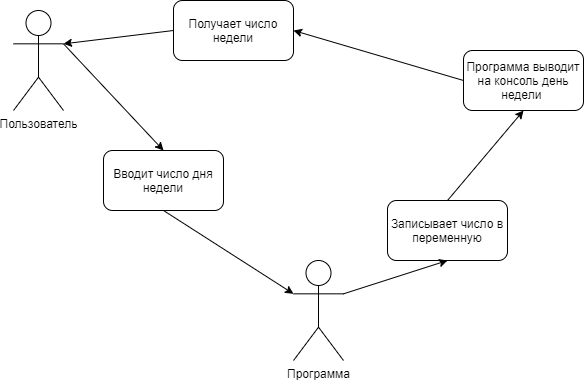

The diagram above was exported from draw.io. Its source (the exported page's mxGraphModel, read from the mxfile embedded in the PNG):
<mxGraphModel dx="1054" dy="613" grid="1" gridSize="10" guides="1" tooltips="1" connect="1" arrows="1" fold="1" page="1" pageScale="1" pageWidth="827" pageHeight="1169" math="0" shadow="0">
  <root>
    <mxCell id="0" />
    <mxCell id="1" parent="0" />
    <mxCell id="0k4GDrDZyXWNXAW3XoSR-3" value="Вводит число дня недели" style="rounded=1;whiteSpace=wrap;html=1;" vertex="1" parent="1">
      <mxGeometry x="130" y="180" width="120" height="60" as="geometry" />
    </mxCell>
    <mxCell id="0k4GDrDZyXWNXAW3XoSR-4" value="Записывает число в переменную" style="rounded=1;whiteSpace=wrap;html=1;" vertex="1" parent="1">
      <mxGeometry x="414" y="230" width="120" height="60" as="geometry" />
    </mxCell>
    <mxCell id="0k4GDrDZyXWNXAW3XoSR-5" value="Программа выводит на консоль день недели&amp;nbsp;" style="rounded=1;whiteSpace=wrap;html=1;" vertex="1" parent="1">
      <mxGeometry x="490" y="80" width="120" height="60" as="geometry" />
    </mxCell>
    <mxCell id="0k4GDrDZyXWNXAW3XoSR-6" value="Получает число недели" style="rounded=1;whiteSpace=wrap;html=1;" vertex="1" parent="1">
      <mxGeometry x="200" y="30" width="120" height="60" as="geometry" />
    </mxCell>
    <mxCell id="0k4GDrDZyXWNXAW3XoSR-7" value="Пользователь" style="shape=umlActor;verticalLabelPosition=bottom;labelBackgroundColor=#ffffff;verticalAlign=top;html=1;outlineConnect=0;" vertex="1" parent="1">
      <mxGeometry x="40" y="40" width="50" height="100" as="geometry" />
    </mxCell>
    <mxCell id="0k4GDrDZyXWNXAW3XoSR-9" value="Программа" style="shape=umlActor;verticalLabelPosition=bottom;labelBackgroundColor=#ffffff;verticalAlign=top;html=1;outlineConnect=0;" vertex="1" parent="1">
      <mxGeometry x="320" y="290" width="50" height="100" as="geometry" />
    </mxCell>
    <mxCell id="0k4GDrDZyXWNXAW3XoSR-11" value="" style="endArrow=classic;html=1;exitX=1;exitY=0.3333333333333333;exitDx=0;exitDy=0;exitPerimeter=0;entryX=0.5;entryY=0;entryDx=0;entryDy=0;" edge="1" parent="1" source="0k4GDrDZyXWNXAW3XoSR-7" target="0k4GDrDZyXWNXAW3XoSR-3">
      <mxGeometry width="50" height="50" relative="1" as="geometry">
        <mxPoint x="390" y="340" as="sourcePoint" />
        <mxPoint x="440" y="290" as="targetPoint" />
      </mxGeometry>
    </mxCell>
    <mxCell id="0k4GDrDZyXWNXAW3XoSR-12" value="" style="endArrow=classic;html=1;exitX=0.5;exitY=1;exitDx=0;exitDy=0;entryX=0;entryY=0.3333333333333333;entryDx=0;entryDy=0;entryPerimeter=0;" edge="1" parent="1" source="0k4GDrDZyXWNXAW3XoSR-3" target="0k4GDrDZyXWNXAW3XoSR-9">
      <mxGeometry width="50" height="50" relative="1" as="geometry">
        <mxPoint x="390" y="340" as="sourcePoint" />
        <mxPoint x="440" y="290" as="targetPoint" />
      </mxGeometry>
    </mxCell>
    <mxCell id="0k4GDrDZyXWNXAW3XoSR-13" value="" style="endArrow=classic;html=1;exitX=1;exitY=0.3333333333333333;exitDx=0;exitDy=0;exitPerimeter=0;entryX=0.5;entryY=1;entryDx=0;entryDy=0;" edge="1" parent="1" source="0k4GDrDZyXWNXAW3XoSR-9" target="0k4GDrDZyXWNXAW3XoSR-4">
      <mxGeometry width="50" height="50" relative="1" as="geometry">
        <mxPoint x="390" y="340" as="sourcePoint" />
        <mxPoint x="440" y="290" as="targetPoint" />
      </mxGeometry>
    </mxCell>
    <mxCell id="0k4GDrDZyXWNXAW3XoSR-14" value="" style="endArrow=classic;html=1;entryX=0.5;entryY=1;entryDx=0;entryDy=0;exitX=0.5;exitY=0;exitDx=0;exitDy=0;" edge="1" parent="1" source="0k4GDrDZyXWNXAW3XoSR-4" target="0k4GDrDZyXWNXAW3XoSR-5">
      <mxGeometry width="50" height="50" relative="1" as="geometry">
        <mxPoint x="390" y="340" as="sourcePoint" />
        <mxPoint x="440" y="290" as="targetPoint" />
      </mxGeometry>
    </mxCell>
    <mxCell id="0k4GDrDZyXWNXAW3XoSR-15" value="" style="endArrow=classic;html=1;exitX=0;exitY=0.5;exitDx=0;exitDy=0;entryX=1;entryY=0.5;entryDx=0;entryDy=0;" edge="1" parent="1" source="0k4GDrDZyXWNXAW3XoSR-5" target="0k4GDrDZyXWNXAW3XoSR-6">
      <mxGeometry width="50" height="50" relative="1" as="geometry">
        <mxPoint x="390" y="340" as="sourcePoint" />
        <mxPoint x="440" y="290" as="targetPoint" />
      </mxGeometry>
    </mxCell>
    <mxCell id="0k4GDrDZyXWNXAW3XoSR-16" value="" style="endArrow=classic;html=1;exitX=0;exitY=0.5;exitDx=0;exitDy=0;entryX=1;entryY=0.3333333333333333;entryDx=0;entryDy=0;entryPerimeter=0;" edge="1" parent="1" source="0k4GDrDZyXWNXAW3XoSR-6" target="0k4GDrDZyXWNXAW3XoSR-7">
      <mxGeometry width="50" height="50" relative="1" as="geometry">
        <mxPoint x="390" y="340" as="sourcePoint" />
        <mxPoint x="440" y="290" as="targetPoint" />
      </mxGeometry>
    </mxCell>
  </root>
</mxGraphModel>